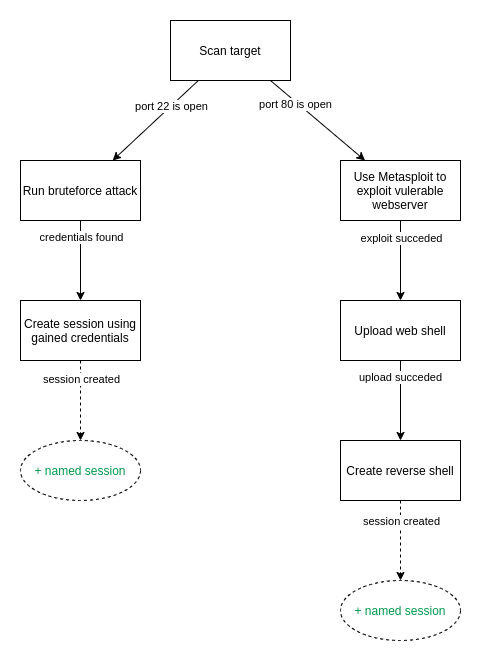

The diagram above was exported from draw.io. Its source (the exported page's mxGraphModel, read from the mxfile embedded in the PNG):
<mxGraphModel dx="2900" dy="1196" grid="1" gridSize="10" guides="1" tooltips="1" connect="1" arrows="1" fold="1" page="1" pageScale="1" pageWidth="850" pageHeight="1100" math="0" shadow="0">
  <root>
    <mxCell id="0" />
    <mxCell id="1" parent="0" />
    <mxCell id="pXqQJg9ZqwSo-AeUM9b9-21" value="" style="edgeStyle=none;rounded=0;orthogonalLoop=1;jettySize=auto;html=1;strokeColor=#000000;strokeWidth=1;fontColor=#000000;" parent="1" source="pXqQJg9ZqwSo-AeUM9b9-3" target="pXqQJg9ZqwSo-AeUM9b9-20" edge="1">
      <mxGeometry relative="1" as="geometry" />
    </mxCell>
    <mxCell id="pXqQJg9ZqwSo-AeUM9b9-41" value="port 22 is open" style="edgeLabel;html=1;align=center;verticalAlign=middle;resizable=0;points=[];fontColor=#000000;" parent="pXqQJg9ZqwSo-AeUM9b9-21" vertex="1" connectable="0">
      <mxGeometry x="-0.3743" relative="1" as="geometry">
        <mxPoint as="offset" />
      </mxGeometry>
    </mxCell>
    <mxCell id="pXqQJg9ZqwSo-AeUM9b9-3" value="Scan target" style="rounded=0;whiteSpace=wrap;html=1;strokeColor=#000000;strokeWidth=1;fontColor=#000000;" parent="1" vertex="1">
      <mxGeometry x="100" y="100" width="120" height="60" as="geometry" />
    </mxCell>
    <mxCell id="pXqQJg9ZqwSo-AeUM9b9-23" value="" style="edgeStyle=none;rounded=0;orthogonalLoop=1;jettySize=auto;html=1;strokeColor=#000000;strokeWidth=1;fontColor=#000000;" parent="1" source="pXqQJg9ZqwSo-AeUM9b9-20" target="pXqQJg9ZqwSo-AeUM9b9-22" edge="1">
      <mxGeometry relative="1" as="geometry" />
    </mxCell>
    <mxCell id="pXqQJg9ZqwSo-AeUM9b9-40" value="credentials found" style="edgeLabel;html=1;align=center;verticalAlign=middle;resizable=0;points=[];fontColor=#000000;" parent="pXqQJg9ZqwSo-AeUM9b9-23" vertex="1" connectable="0">
      <mxGeometry x="-0.5964" relative="1" as="geometry">
        <mxPoint as="offset" />
      </mxGeometry>
    </mxCell>
    <mxCell id="pXqQJg9ZqwSo-AeUM9b9-20" value="Run bruteforce attack" style="rounded=0;whiteSpace=wrap;html=1;strokeColor=#000000;strokeWidth=1;fontColor=#000000;" parent="1" vertex="1">
      <mxGeometry x="-50" y="240" width="120" height="60" as="geometry" />
    </mxCell>
    <mxCell id="pXqQJg9ZqwSo-AeUM9b9-31" value="" style="edgeStyle=none;rounded=0;orthogonalLoop=1;jettySize=auto;html=1;strokeColor=#000000;strokeWidth=1;fontColor=#000000;entryX=0.5;entryY=0;entryDx=0;entryDy=0;dashed=1;" parent="1" source="pXqQJg9ZqwSo-AeUM9b9-22" target="pXqQJg9ZqwSo-AeUM9b9-30" edge="1">
      <mxGeometry relative="1" as="geometry" />
    </mxCell>
    <mxCell id="pXqQJg9ZqwSo-AeUM9b9-44" value="session created" style="edgeLabel;html=1;align=center;verticalAlign=middle;resizable=0;points=[];fontColor=#000000;" parent="pXqQJg9ZqwSo-AeUM9b9-31" vertex="1" connectable="0">
      <mxGeometry x="-0.5393" relative="1" as="geometry">
        <mxPoint as="offset" />
      </mxGeometry>
    </mxCell>
    <mxCell id="pXqQJg9ZqwSo-AeUM9b9-22" value="Create session using gained credentials" style="whiteSpace=wrap;html=1;strokeColor=#000000;fontColor=#000000;rounded=0;strokeWidth=1;" parent="1" vertex="1">
      <mxGeometry x="-50" y="380" width="120" height="60" as="geometry" />
    </mxCell>
    <mxCell id="pXqQJg9ZqwSo-AeUM9b9-24" value="" style="edgeStyle=none;rounded=0;orthogonalLoop=1;jettySize=auto;html=1;strokeColor=#000000;strokeWidth=1;fontColor=#000000;exitX=0.833;exitY=1;exitDx=0;exitDy=0;exitPerimeter=0;" parent="1" source="pXqQJg9ZqwSo-AeUM9b9-3" target="pXqQJg9ZqwSo-AeUM9b9-26" edge="1">
      <mxGeometry relative="1" as="geometry">
        <mxPoint x="463.57142857142844" y="160" as="sourcePoint" />
      </mxGeometry>
    </mxCell>
    <mxCell id="pXqQJg9ZqwSo-AeUM9b9-42" value="port 80 is open" style="edgeLabel;html=1;align=center;verticalAlign=middle;resizable=0;points=[];fontColor=#000000;" parent="pXqQJg9ZqwSo-AeUM9b9-24" vertex="1" connectable="0">
      <mxGeometry x="-0.455" y="-2" relative="1" as="geometry">
        <mxPoint as="offset" />
      </mxGeometry>
    </mxCell>
    <mxCell id="pXqQJg9ZqwSo-AeUM9b9-25" value="" style="edgeStyle=none;rounded=0;orthogonalLoop=1;jettySize=auto;html=1;strokeColor=#000000;strokeWidth=1;fontColor=#000000;" parent="1" source="pXqQJg9ZqwSo-AeUM9b9-26" target="pXqQJg9ZqwSo-AeUM9b9-27" edge="1">
      <mxGeometry relative="1" as="geometry" />
    </mxCell>
    <mxCell id="pXqQJg9ZqwSo-AeUM9b9-43" value="exploit succeded" style="edgeLabel;html=1;align=center;verticalAlign=middle;resizable=0;points=[];fontColor=#000000;" parent="pXqQJg9ZqwSo-AeUM9b9-25" vertex="1" connectable="0">
      <mxGeometry x="-0.5679" relative="1" as="geometry">
        <mxPoint as="offset" />
      </mxGeometry>
    </mxCell>
    <mxCell id="pXqQJg9ZqwSo-AeUM9b9-26" value="Use Metasploit to exploit vulerable webserver" style="rounded=0;whiteSpace=wrap;html=1;strokeColor=#000000;strokeWidth=1;fontColor=#000000;" parent="1" vertex="1">
      <mxGeometry x="270" y="240" width="120" height="60" as="geometry" />
    </mxCell>
    <mxCell id="pXqQJg9ZqwSo-AeUM9b9-29" value="" style="edgeStyle=none;rounded=0;orthogonalLoop=1;jettySize=auto;html=1;strokeColor=#000000;strokeWidth=1;fontColor=#000000;" parent="1" source="pXqQJg9ZqwSo-AeUM9b9-27" target="pXqQJg9ZqwSo-AeUM9b9-28" edge="1">
      <mxGeometry relative="1" as="geometry" />
    </mxCell>
    <mxCell id="pXqQJg9ZqwSo-AeUM9b9-46" value="upload succeded" style="edgeLabel;html=1;align=center;verticalAlign=middle;resizable=0;points=[];fontColor=#000000;" parent="pXqQJg9ZqwSo-AeUM9b9-29" vertex="1" connectable="0">
      <mxGeometry x="-0.6107" y="-1" relative="1" as="geometry">
        <mxPoint as="offset" />
      </mxGeometry>
    </mxCell>
    <mxCell id="pXqQJg9ZqwSo-AeUM9b9-27" value="Upload web shell" style="whiteSpace=wrap;html=1;strokeColor=#000000;fontColor=#000000;rounded=0;strokeWidth=1;" parent="1" vertex="1">
      <mxGeometry x="270" y="380" width="120" height="60" as="geometry" />
    </mxCell>
    <mxCell id="pXqQJg9ZqwSo-AeUM9b9-34" style="edgeStyle=none;rounded=0;orthogonalLoop=1;jettySize=auto;html=1;exitX=0.5;exitY=1;exitDx=0;exitDy=0;entryX=0.5;entryY=0;entryDx=0;entryDy=0;strokeColor=#000000;strokeWidth=1;fontColor=#000000;dashed=1;" parent="1" source="pXqQJg9ZqwSo-AeUM9b9-28" target="pXqQJg9ZqwSo-AeUM9b9-38" edge="1">
      <mxGeometry relative="1" as="geometry" />
    </mxCell>
    <mxCell id="pXqQJg9ZqwSo-AeUM9b9-45" value="session created" style="edgeLabel;html=1;align=center;verticalAlign=middle;resizable=0;points=[];fontColor=#000000;" parent="pXqQJg9ZqwSo-AeUM9b9-34" vertex="1" connectable="0">
      <mxGeometry x="-0.5107" relative="1" as="geometry">
        <mxPoint as="offset" />
      </mxGeometry>
    </mxCell>
    <mxCell id="pXqQJg9ZqwSo-AeUM9b9-28" value="Create reverse shell" style="whiteSpace=wrap;html=1;strokeColor=#000000;fontColor=#000000;rounded=0;strokeWidth=1;" parent="1" vertex="1">
      <mxGeometry x="270" y="520" width="120" height="60" as="geometry" />
    </mxCell>
    <mxCell id="pXqQJg9ZqwSo-AeUM9b9-30" value="+ named session" style="ellipse;whiteSpace=wrap;html=1;strokeColor=#000000;fontColor=#00994D;rounded=0;strokeWidth=1;dashed=1;" parent="1" vertex="1">
      <mxGeometry x="-50" y="520" width="120" height="60" as="geometry" />
    </mxCell>
    <mxCell id="pXqQJg9ZqwSo-AeUM9b9-38" value="+ named session" style="ellipse;whiteSpace=wrap;html=1;strokeColor=#000000;fontColor=#00994D;rounded=0;strokeWidth=1;dashed=1;" parent="1" vertex="1">
      <mxGeometry x="270" y="660" width="120" height="60" as="geometry" />
    </mxCell>
  </root>
</mxGraphModel>